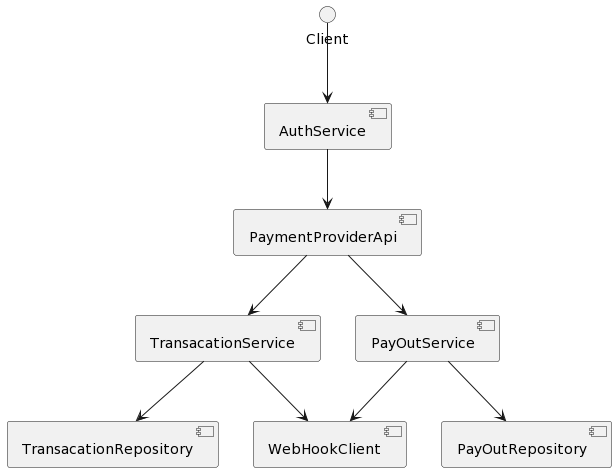

The diagram above was rendered by PlantUML. Its source (embedded in the PNG):
@startuml
Client --> [AuthService]
[AuthService] --> [PaymentProviderApi]
[PaymentProviderApi] --> [TransacationService]
[PaymentProviderApi] --> [PayOutService]
[TransacationService] --> [TransacationRepository]
[PayOutService] --> [PayOutRepository]
[PayOutService] --> [WebHookClient]
[TransacationService] --> [WebHookClient]
@enduml